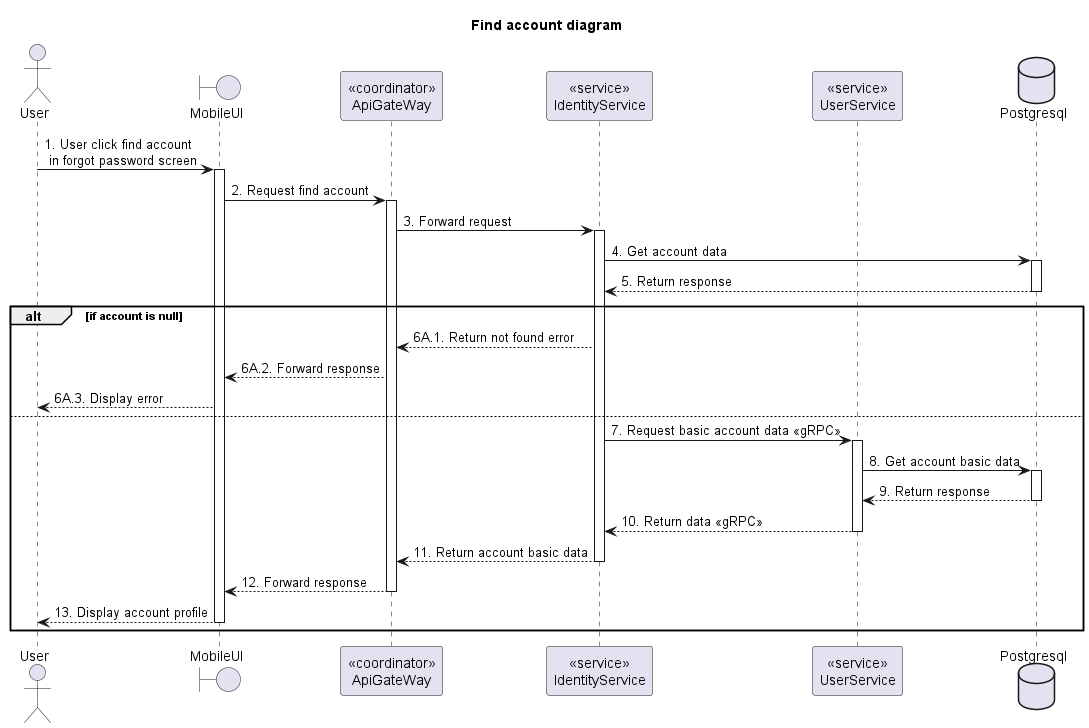

The diagram above was rendered by PlantUML. Its source (embedded in the PNG):
@startuml Sequence
title "Find account diagram"

<style>
  sequenceDiagram {
    reference {
      BackGroundColor white
    }
}
</style>

actor User
boundary MobileUI
participant "<<coordinator>>\nApiGateWay" as ApiGateway
participant "<<service>>\nIdentityService" as IdentityService
participant "<<service>>\nUserService" as UserService
database Postgresql

User -> MobileUI ++: 1. User click find account\n in forgot password screen
MobileUI -> ApiGateway ++: 2. Request find account

ApiGateway -> IdentityService ++: 3. Forward request
IdentityService -> Postgresql ++: 4. Get account data
IdentityService <-- Postgresql --: 5. Return response

alt if account is null
  ApiGateway <-- IdentityService: 6A.1. Return not found error
  MobileUI <-- ApiGateway: 6A.2. Forward response
  User <-- MobileUI: 6A.3. Display error
else
  IdentityService -> UserService++: 7. Request basic account data <<gRPC>>
  UserService -> Postgresql++: 8. Get account basic data
  UserService <-- Postgresql--: 9. Return response
  IdentityService <-- UserService--: 10. Return data <<gRPC>>
  ApiGateway <-- IdentityService --: 11. Return account basic data
  MobileUI <-- ApiGateway --: 12. Forward response
  User <-- MobileUI --: 13. Display account profile
end

@enduml